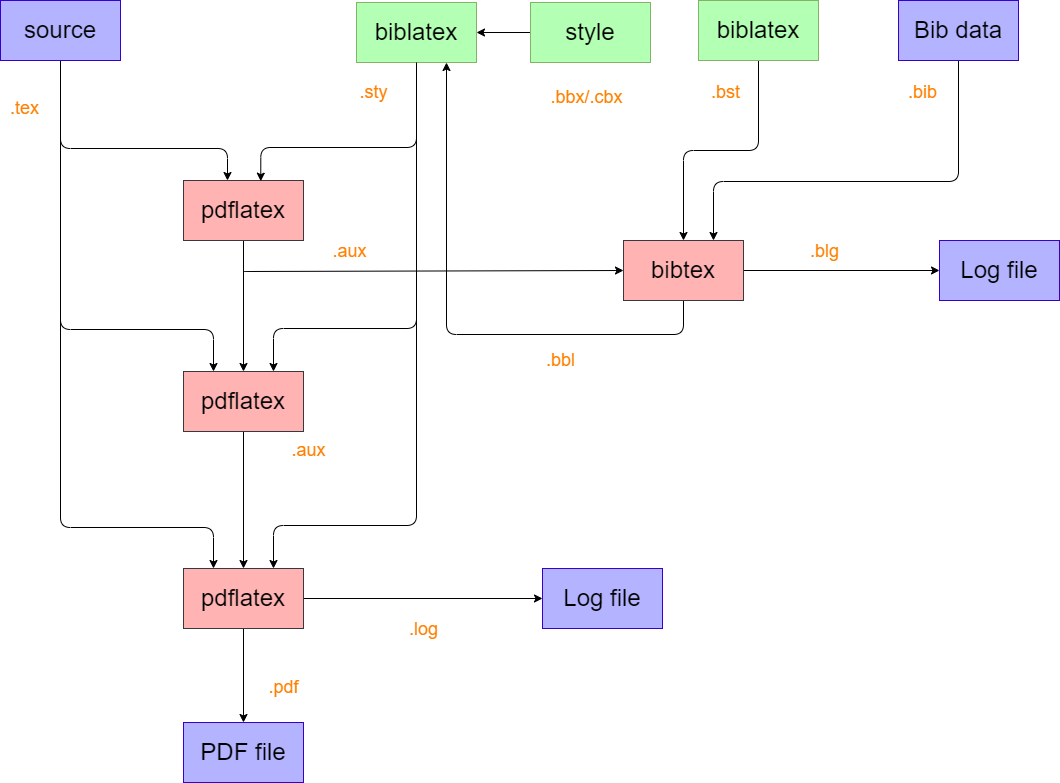

The diagram above was exported from draw.io. Its source (the exported page's mxGraphModel, read from the mxfile embedded in the PNG):
<mxGraphModel dx="2528" dy="1147" grid="0" gridSize="10" guides="1" tooltips="1" connect="1" arrows="1" fold="1" page="0" pageScale="1" pageWidth="827" pageHeight="1169" background="none" math="0" shadow="1" adaptiveColors="auto">
  <root>
    <mxCell id="0" />
    <mxCell id="1" parent="0" />
    <mxCell id="24" style="edgeStyle=orthogonalEdgeStyle;html=1;exitX=0.5;exitY=1;exitDx=0;exitDy=0;" edge="1" parent="1" source="8" target="10">
      <mxGeometry relative="1" as="geometry">
        <mxPoint x="-376.66668701171875" y="324.00006103515625" as="targetPoint" />
        <Array as="points">
          <mxPoint x="-383" y="366" />
          <mxPoint x="-216" y="366" />
        </Array>
      </mxGeometry>
    </mxCell>
    <mxCell id="27" style="edgeStyle=orthogonalEdgeStyle;shape=connector;rounded=1;html=1;exitX=0.5;exitY=1;exitDx=0;exitDy=0;entryX=0.25;entryY=0;entryDx=0;entryDy=0;strokeColor=default;align=center;verticalAlign=middle;fontFamily=Helvetica;fontSize=11;fontColor=default;labelBackgroundColor=default;endArrow=classic;" edge="1" parent="1" source="8" target="16">
      <mxGeometry relative="1" as="geometry">
        <Array as="points">
          <mxPoint x="-383" y="547" />
          <mxPoint x="-230" y="547" />
        </Array>
      </mxGeometry>
    </mxCell>
    <mxCell id="29" style="edgeStyle=orthogonalEdgeStyle;shape=connector;rounded=1;html=1;exitX=0.5;exitY=1;exitDx=0;exitDy=0;entryX=0.25;entryY=0;entryDx=0;entryDy=0;strokeColor=default;align=center;verticalAlign=middle;fontFamily=Helvetica;fontSize=11;fontColor=default;labelBackgroundColor=default;endArrow=classic;" edge="1" parent="1" source="8" target="17">
      <mxGeometry relative="1" as="geometry">
        <Array as="points">
          <mxPoint x="-383" y="745" />
          <mxPoint x="-230" y="745" />
        </Array>
      </mxGeometry>
    </mxCell>
    <mxCell id="8" value="&lt;font style=&quot;font-size: 24px; color: light-dark(rgb(0, 0, 0), rgb(0, 0, 0));&quot;&gt;source&lt;/font&gt;" style="rounded=0;whiteSpace=wrap;html=1;fillColor=light-dark(#B3B3FF,#B3B3FF);fontColor=#ffffff;strokeColor=#3700CC;" vertex="1" parent="1">
      <mxGeometry x="-443" y="218" width="120" height="60" as="geometry" />
    </mxCell>
    <mxCell id="42" style="edgeStyle=orthogonalEdgeStyle;shape=connector;rounded=1;html=1;exitX=0.5;exitY=1;exitDx=0;exitDy=0;entryX=0.75;entryY=0;entryDx=0;entryDy=0;strokeColor=default;align=center;verticalAlign=middle;fontFamily=Helvetica;fontSize=11;fontColor=default;labelBackgroundColor=default;resizable=0;endArrow=classic;" edge="1" parent="1" source="9" target="16">
      <mxGeometry relative="1" as="geometry">
        <Array as="points">
          <mxPoint x="-27" y="546" />
          <mxPoint x="-170" y="546" />
        </Array>
      </mxGeometry>
    </mxCell>
    <mxCell id="44" style="edgeStyle=orthogonalEdgeStyle;shape=connector;rounded=1;html=1;exitX=0.5;exitY=1;exitDx=0;exitDy=0;entryX=0.75;entryY=0;entryDx=0;entryDy=0;strokeColor=default;align=center;verticalAlign=middle;fontFamily=Helvetica;fontSize=11;fontColor=default;labelBackgroundColor=default;resizable=0;endArrow=classic;" edge="1" parent="1" source="9" target="17">
      <mxGeometry relative="1" as="geometry">
        <Array as="points">
          <mxPoint x="-27" y="743" />
          <mxPoint x="-170" y="743" />
        </Array>
      </mxGeometry>
    </mxCell>
    <mxCell id="9" value="&lt;font style=&quot;font-size: 24px; color: light-dark(rgb(0, 0, 0), rgb(0, 0, 0));&quot;&gt;biblatex&lt;/font&gt;" style="rounded=0;whiteSpace=wrap;html=1;fillColor=light-dark(#B3FFB3,#B3FFB3);strokeColor=#82b366;gradientColor=none;" vertex="1" parent="1">
      <mxGeometry x="-87" y="220" width="120" height="60" as="geometry" />
    </mxCell>
    <mxCell id="28" style="edgeStyle=orthogonalEdgeStyle;shape=connector;rounded=1;html=1;exitX=0.5;exitY=1;exitDx=0;exitDy=0;entryX=0.5;entryY=0;entryDx=0;entryDy=0;strokeColor=default;align=center;verticalAlign=middle;fontFamily=Helvetica;fontSize=11;fontColor=default;labelBackgroundColor=default;endArrow=classic;" edge="1" parent="1" source="10" target="16">
      <mxGeometry relative="1" as="geometry" />
    </mxCell>
    <mxCell id="10" value="&lt;font style=&quot;font-size: 24px; color: light-dark(rgb(0, 0, 0), rgb(0, 0, 0));&quot;&gt;pdflatex&lt;/font&gt;" style="rounded=0;whiteSpace=wrap;html=1;fillColor=light-dark(#FFB3B3,#FFB3B3);strokeColor=#36393d;" vertex="1" parent="1">
      <mxGeometry x="-260" y="398" width="120" height="60" as="geometry" />
    </mxCell>
    <mxCell id="41" style="edgeStyle=orthogonalEdgeStyle;shape=connector;rounded=1;html=1;exitX=0;exitY=0.5;exitDx=0;exitDy=0;entryX=1;entryY=0.5;entryDx=0;entryDy=0;strokeColor=default;align=center;verticalAlign=middle;fontFamily=Helvetica;fontSize=11;fontColor=default;labelBackgroundColor=default;resizable=0;endArrow=classic;" edge="1" parent="1" source="13" target="9">
      <mxGeometry relative="1" as="geometry" />
    </mxCell>
    <mxCell id="13" value="&lt;font style=&quot;font-size: 24px; color: light-dark(rgb(0, 0, 0), rgb(0, 0, 0));&quot;&gt;style&lt;/font&gt;" style="rounded=0;whiteSpace=wrap;html=1;fillColor=light-dark(#B3FFB3,#B3FFB3);strokeColor=#82b366;gradientColor=none;" vertex="1" parent="1">
      <mxGeometry x="87" y="220" width="120" height="60" as="geometry" />
    </mxCell>
    <mxCell id="47" style="edgeStyle=orthogonalEdgeStyle;shape=connector;rounded=1;html=1;strokeColor=default;align=center;verticalAlign=middle;fontFamily=Helvetica;fontSize=11;fontColor=default;labelBackgroundColor=default;resizable=0;endArrow=classic;" edge="1" parent="1" source="14" target="18">
      <mxGeometry relative="1" as="geometry" />
    </mxCell>
    <mxCell id="14" value="&lt;font style=&quot;font-size: 24px; color: light-dark(rgb(0, 0, 0), rgb(0, 0, 0));&quot;&gt;biblatex&lt;/font&gt;" style="rounded=0;whiteSpace=wrap;html=1;fillColor=light-dark(#B3FFB3,#B3FFB3);strokeColor=#82b366;gradientColor=none;" vertex="1" parent="1">
      <mxGeometry x="255" y="218" width="120" height="60" as="geometry" />
    </mxCell>
    <mxCell id="48" style="edgeStyle=orthogonalEdgeStyle;shape=connector;rounded=1;html=1;exitX=0.5;exitY=1;exitDx=0;exitDy=0;entryX=0.75;entryY=0;entryDx=0;entryDy=0;strokeColor=default;align=center;verticalAlign=middle;fontFamily=Helvetica;fontSize=11;fontColor=default;labelBackgroundColor=default;resizable=0;endArrow=classic;" edge="1" parent="1" source="15" target="18">
      <mxGeometry relative="1" as="geometry">
        <Array as="points">
          <mxPoint x="515" y="399" />
          <mxPoint x="270" y="399" />
        </Array>
      </mxGeometry>
    </mxCell>
    <mxCell id="15" value="&lt;font style=&quot;font-size: 24px; color: light-dark(rgb(0, 0, 0), rgb(0, 0, 0));&quot;&gt;Bib data&lt;/font&gt;" style="rounded=0;whiteSpace=wrap;html=1;fillColor=light-dark(#B3B3FF,#B3B3FF);fontColor=#ffffff;strokeColor=#3700CC;" vertex="1" parent="1">
      <mxGeometry x="455" y="218" width="120" height="60" as="geometry" />
    </mxCell>
    <mxCell id="36" style="edgeStyle=orthogonalEdgeStyle;shape=connector;rounded=1;html=1;exitX=0.5;exitY=1;exitDx=0;exitDy=0;strokeColor=default;align=center;verticalAlign=middle;fontFamily=Helvetica;fontSize=11;fontColor=default;labelBackgroundColor=default;resizable=0;endArrow=classic;" edge="1" parent="1" source="16" target="17">
      <mxGeometry relative="1" as="geometry" />
    </mxCell>
    <mxCell id="16" value="&lt;font style=&quot;font-size: 24px; color: light-dark(rgb(0, 0, 0), rgb(0, 0, 0));&quot;&gt;pdflatex&lt;/font&gt;" style="rounded=0;whiteSpace=wrap;html=1;fillColor=light-dark(#FFB3B3,#FFB3B3);strokeColor=#36393d;" vertex="1" parent="1">
      <mxGeometry x="-260" y="589" width="120" height="60" as="geometry" />
    </mxCell>
    <mxCell id="43" style="edgeStyle=orthogonalEdgeStyle;shape=connector;rounded=1;html=1;exitX=0.5;exitY=1;exitDx=0;exitDy=0;entryX=0.5;entryY=0;entryDx=0;entryDy=0;strokeColor=default;align=center;verticalAlign=middle;fontFamily=Helvetica;fontSize=11;fontColor=default;labelBackgroundColor=default;resizable=0;endArrow=classic;" edge="1" parent="1" source="17" target="21">
      <mxGeometry relative="1" as="geometry" />
    </mxCell>
    <mxCell id="50" style="edgeStyle=orthogonalEdgeStyle;shape=connector;rounded=1;html=1;entryX=0;entryY=0.5;entryDx=0;entryDy=0;strokeColor=default;align=center;verticalAlign=middle;fontFamily=Helvetica;fontSize=11;fontColor=default;labelBackgroundColor=default;resizable=0;endArrow=classic;" edge="1" parent="1" source="17" target="20">
      <mxGeometry relative="1" as="geometry" />
    </mxCell>
    <mxCell id="17" value="&lt;font style=&quot;font-size: 24px; color: light-dark(rgb(0, 0, 0), rgb(0, 0, 0));&quot;&gt;pdflatex&lt;/font&gt;" style="rounded=0;whiteSpace=wrap;html=1;fillColor=light-dark(#FFB3B3,#FFB3B3);strokeColor=#36393d;" vertex="1" parent="1">
      <mxGeometry x="-260" y="786" width="120" height="60" as="geometry" />
    </mxCell>
    <mxCell id="46" style="edgeStyle=orthogonalEdgeStyle;shape=connector;rounded=1;html=1;entryX=0.75;entryY=1;entryDx=0;entryDy=0;strokeColor=default;align=center;verticalAlign=middle;fontFamily=Helvetica;fontSize=11;fontColor=default;labelBackgroundColor=default;resizable=0;endArrow=classic;" edge="1" parent="1" source="18" target="9">
      <mxGeometry relative="1" as="geometry">
        <Array as="points">
          <mxPoint x="240" y="552" />
          <mxPoint x="3" y="552" />
        </Array>
      </mxGeometry>
    </mxCell>
    <mxCell id="49" style="edgeStyle=orthogonalEdgeStyle;shape=connector;rounded=1;html=1;exitX=1;exitY=0.5;exitDx=0;exitDy=0;entryX=0;entryY=0.5;entryDx=0;entryDy=0;strokeColor=default;align=center;verticalAlign=middle;fontFamily=Helvetica;fontSize=11;fontColor=default;labelBackgroundColor=default;resizable=0;endArrow=classic;" edge="1" parent="1" source="18" target="19">
      <mxGeometry relative="1" as="geometry" />
    </mxCell>
    <mxCell id="18" value="&lt;font style=&quot;font-size: 24px; color: light-dark(rgb(0, 0, 0), rgb(0, 0, 0));&quot;&gt;bibtex&lt;/font&gt;" style="rounded=0;whiteSpace=wrap;html=1;fillColor=light-dark(#FFB3B3,#FFB3B3);strokeColor=#36393d;" vertex="1" parent="1">
      <mxGeometry x="180" y="458" width="120" height="60" as="geometry" />
    </mxCell>
    <mxCell id="19" value="&lt;font style=&quot;font-size: 24px; color: light-dark(rgb(0, 0, 0), rgb(0, 0, 0));&quot;&gt;Log file&lt;/font&gt;" style="rounded=0;whiteSpace=wrap;html=1;fillColor=light-dark(#B3B3FF,#B3B3FF);fontColor=#ffffff;strokeColor=#3700CC;" vertex="1" parent="1">
      <mxGeometry x="496" y="458" width="120" height="60" as="geometry" />
    </mxCell>
    <mxCell id="20" value="&lt;font style=&quot;font-size: 24px; color: light-dark(rgb(0, 0, 0), rgb(0, 0, 0));&quot;&gt;Log file&lt;/font&gt;" style="rounded=0;whiteSpace=wrap;html=1;fillColor=light-dark(#B3B3FF,#B3B3FF);fontColor=#ffffff;strokeColor=#3700CC;" vertex="1" parent="1">
      <mxGeometry x="99" y="786" width="120" height="60" as="geometry" />
    </mxCell>
    <mxCell id="21" value="&lt;font style=&quot;font-size: 24px; color: light-dark(rgb(0, 0, 0), rgb(0, 0, 0));&quot;&gt;PDF file&lt;/font&gt;" style="rounded=0;whiteSpace=wrap;html=1;fillColor=light-dark(#B3B3FF,#B3B3FF);fontColor=#ffffff;strokeColor=#3700CC;" vertex="1" parent="1">
      <mxGeometry x="-260" y="940" width="120" height="60" as="geometry" />
    </mxCell>
    <mxCell id="37" style="edgeStyle=orthogonalEdgeStyle;shape=connector;rounded=1;html=1;exitX=0.5;exitY=1;exitDx=0;exitDy=0;entryX=0.644;entryY=0.011;entryDx=0;entryDy=0;entryPerimeter=0;strokeColor=default;align=center;verticalAlign=middle;fontFamily=Helvetica;fontSize=11;fontColor=default;labelBackgroundColor=default;resizable=0;endArrow=classic;" edge="1" parent="1" source="9" target="10">
      <mxGeometry relative="1" as="geometry">
        <Array as="points">
          <mxPoint x="-27" y="365" />
          <mxPoint x="-183" y="365" />
        </Array>
      </mxGeometry>
    </mxCell>
    <mxCell id="39" value="&lt;font style=&quot;font-size: 18px; color: light-dark(rgb(255, 128, 0), rgb(255, 128, 0));&quot;&gt;.tex&lt;/font&gt;" style="text;html=1;align=center;verticalAlign=middle;resizable=0;points=[];autosize=1;strokeColor=none;fillColor=none;fontFamily=Helvetica;fontSize=11;fontColor=default;labelBackgroundColor=default;" vertex="1" parent="1">
      <mxGeometry x="-443" y="309" width="47" height="34" as="geometry" />
    </mxCell>
    <mxCell id="45" value="" style="endArrow=classic;html=1;rounded=1;strokeColor=default;align=center;verticalAlign=middle;fontFamily=Helvetica;fontSize=11;fontColor=default;labelBackgroundColor=default;resizable=0;edgeStyle=orthogonalEdgeStyle;entryX=0;entryY=0.5;entryDx=0;entryDy=0;" edge="1" parent="1" target="18">
      <mxGeometry width="50" height="50" relative="1" as="geometry">
        <mxPoint x="-200" y="488" as="sourcePoint" />
        <mxPoint x="169" y="489" as="targetPoint" />
        <Array as="points">
          <mxPoint x="-200" y="489" />
        </Array>
      </mxGeometry>
    </mxCell>
    <mxCell id="51" value="&lt;font style=&quot;font-size: 18px; color: light-dark(rgb(255, 128, 0), rgb(255, 128, 0));&quot;&gt;.bbx/.cbx&lt;/font&gt;" style="text;html=1;align=center;verticalAlign=middle;resizable=0;points=[];autosize=1;strokeColor=none;fillColor=none;fontFamily=Helvetica;fontSize=11;fontColor=default;labelBackgroundColor=default;" vertex="1" parent="1">
      <mxGeometry x="98" y="298" width="90" height="34" as="geometry" />
    </mxCell>
    <mxCell id="52" value="&lt;font style=&quot;font-size: 18px; color: light-dark(rgb(255, 128, 0), rgb(255, 128, 0));&quot;&gt;.sty&lt;/font&gt;" style="text;html=1;align=center;verticalAlign=middle;resizable=0;points=[];autosize=1;strokeColor=none;fillColor=none;fontFamily=Helvetica;fontSize=11;fontColor=default;labelBackgroundColor=default;" vertex="1" parent="1">
      <mxGeometry x="-93" y="293" width="46" height="34" as="geometry" />
    </mxCell>
    <mxCell id="53" value="&lt;font style=&quot;font-size: 18px; color: light-dark(rgb(255, 128, 0), rgb(255, 128, 0));&quot;&gt;.bst&lt;/font&gt;" style="text;html=1;align=center;verticalAlign=middle;resizable=0;points=[];autosize=1;strokeColor=none;fillColor=none;fontFamily=Helvetica;fontSize=11;fontColor=default;labelBackgroundColor=default;" vertex="1" parent="1">
      <mxGeometry x="258" y="293" width="47" height="34" as="geometry" />
    </mxCell>
    <mxCell id="54" value="&lt;font style=&quot;font-size: 18px; color: light-dark(rgb(255, 128, 0), rgb(255, 128, 0));&quot;&gt;.bib&lt;/font&gt;" style="text;html=1;align=center;verticalAlign=middle;resizable=0;points=[];autosize=1;strokeColor=none;fillColor=none;fontFamily=Helvetica;fontSize=11;fontColor=default;labelBackgroundColor=default;" vertex="1" parent="1">
      <mxGeometry x="455" y="293" width="47" height="34" as="geometry" />
    </mxCell>
    <mxCell id="55" value="&lt;font style=&quot;font-size: 18px; color: light-dark(rgb(255, 128, 0), rgb(255, 128, 0));&quot;&gt;.aux&lt;/font&gt;" style="text;html=1;align=center;verticalAlign=middle;resizable=0;points=[];autosize=1;strokeColor=none;fillColor=none;fontFamily=Helvetica;fontSize=11;fontColor=default;labelBackgroundColor=default;" vertex="1" parent="1">
      <mxGeometry x="-120" y="452" width="52" height="34" as="geometry" />
    </mxCell>
    <mxCell id="56" value="&lt;font style=&quot;font-size: 18px; color: light-dark(rgb(255, 128, 0), rgb(255, 128, 0));&quot;&gt;.bbl&lt;/font&gt;" style="text;html=1;align=center;verticalAlign=middle;resizable=0;points=[];autosize=1;strokeColor=none;fillColor=none;fontFamily=Helvetica;fontSize=11;fontColor=default;labelBackgroundColor=default;" vertex="1" parent="1">
      <mxGeometry x="93" y="561" width="47" height="34" as="geometry" />
    </mxCell>
    <mxCell id="57" value="&lt;font style=&quot;font-size: 18px; color: light-dark(rgb(255, 128, 0), rgb(255, 128, 0));&quot;&gt;.blg&lt;/font&gt;" style="text;html=1;align=center;verticalAlign=middle;resizable=0;points=[];autosize=1;strokeColor=none;fillColor=none;fontFamily=Helvetica;fontSize=11;fontColor=default;labelBackgroundColor=default;" vertex="1" parent="1">
      <mxGeometry x="357" y="452" width="47" height="34" as="geometry" />
    </mxCell>
    <mxCell id="58" value="&lt;font style=&quot;font-size: 18px; color: light-dark(rgb(255, 128, 0), rgb(255, 128, 0));&quot;&gt;.aux&lt;/font&gt;" style="text;html=1;align=center;verticalAlign=middle;resizable=0;points=[];autosize=1;strokeColor=none;fillColor=none;fontFamily=Helvetica;fontSize=11;fontColor=default;labelBackgroundColor=default;" vertex="1" parent="1">
      <mxGeometry x="-161" y="651" width="52" height="34" as="geometry" />
    </mxCell>
    <mxCell id="59" value="&lt;font style=&quot;font-size: 18px; color: light-dark(rgb(255, 128, 0), rgb(255, 128, 0));&quot;&gt;.log&lt;/font&gt;&lt;span style=&quot;font-family: monospace; font-size: 0px; text-align: start;&quot;&gt;%3CmxGraphModel%3E%3Croot%3E%3CmxCell%20id%3D%220%22%2F%3E%3CmxCell%20id%3D%221%22%20parent%3D%220%22%2F%3E%3CmxCell%20id%3D%222%22%20value%3D%22%26lt%3Bfont%20style%3D%26quot%3Bfont-size%3A%2018px%3B%20color%3A%20light-dark(rgb(255%2C%20128%2C%200)%2C%20rgb(255%2C%20128%2C%200))%3B%26quot%3B%26gt%3B.bbl%26lt%3B%2Ffont%26gt%3B%22%20style%3D%22text%3Bhtml%3D1%3Balign%3Dcenter%3BverticalAlign%3Dmiddle%3Bresizable%3D0%3Bpoints%3D%5B%5D%3Bautosize%3D1%3BstrokeColor%3Dnone%3BfillColor%3Dnone%3BfontFamily%3DHelvetica%3BfontSize%3D11%3BfontColor%3Ddefault%3BlabelBackgroundColor%3Ddefault%3B%22%20vertex%3D%221%22%20parent%3D%221%22%3E%3CmxGeometry%20x%3D%2293%22%20y%3D%22561%22%20width%3D%2247%22%20height%3D%2234%22%20as%3D%22geometry%22%2F%3E%3C%2FmxCell%3E%3C%2Froot%3E%3C%2FmxGraphModel%3E&lt;/span&gt;" style="text;html=1;align=center;verticalAlign=middle;resizable=0;points=[];autosize=1;strokeColor=none;fillColor=none;fontFamily=Helvetica;fontSize=11;fontColor=default;labelBackgroundColor=default;" vertex="1" parent="1">
      <mxGeometry x="-44" y="830" width="47" height="34" as="geometry" />
    </mxCell>
    <mxCell id="60" value="&lt;font style=&quot;font-size: 18px; color: light-dark(rgb(255, 128, 0), rgb(255, 128, 0));&quot;&gt;.pdf&lt;/font&gt;" style="text;html=1;align=center;verticalAlign=middle;resizable=0;points=[];autosize=1;strokeColor=none;fillColor=none;fontFamily=Helvetica;fontSize=11;fontColor=default;labelBackgroundColor=default;" vertex="1" parent="1">
      <mxGeometry x="-184" y="888" width="48" height="34" as="geometry" />
    </mxCell>
  </root>
</mxGraphModel>